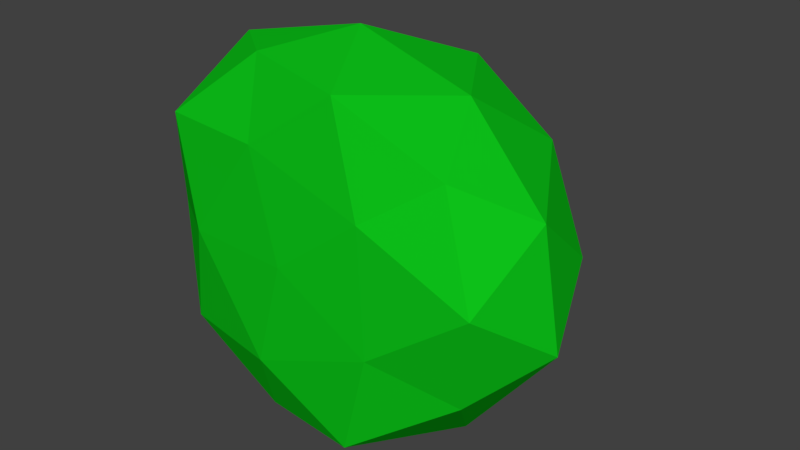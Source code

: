 # Source: Bush_01.blend  (saved by Blender 2.77.0; exported with 4.5.12 LTS)
import bpy
from mathutils import Matrix  # noqa: F401  (used for matrix-valued properties, if any)

bpy.ops.wm.read_factory_settings(use_empty=True)
scene = bpy.context.scene
scene.name = 'Scene'

# ---- collections
col_collection_1 = bpy.data.collections.new('Collection 1'); scene.collection.children.link(col_collection_1)

# ---- materials (node trees are filled in below, after node groups)
mat_bush_01 = bpy.data.materials.new('Bush_01')
mat_bush_01.alpha_threshold = 0.0
mat_bush_01.use_transparent_shadow = False
mat_bush_01.diffuse_color = (0.004095, 0.5382, 0.009714, 1.0)
mat_bush_01.roughness = 0.5

# ---- material node trees

# ---- world
world_world = bpy.data.worlds.new('World'); scene.world = world_world
world_world.color = (0.05088, 0.05088, 0.05088)
world_world.use_sun_shadow = False
world_world.sun_shadow_jitter_overblur = 0.0
world_world.cycles.sampling_method = 'MANUAL'

# ---- meshes
me_icosphere = bpy.data.meshes.new('Icosphere')
me_icosphere.from_pydata([(0.02213, -0.1111, -0.009794), (0.7367, 0.119, 0.5165), (-0.2778, 0.1203, 0.8347), (-0.8597, 0.1413, -0.04029), (-0.1982, 0.02871, -0.8888), (0.87, 0.08163, -0.4589), (0.2603, 0.9686, 0.7217), (-0.7386, 0.7771, 0.5052), (-0.6762, 0.8505, -0.4461), (0.2793, 0.7517, -0.846), (1.004, 0.7471, 0.02728), (-0.01414, 1.324, -0.04764), (-0.1608, -0.06856, 0.4993), (0.4386, -0.06926, 0.3138), (0.2622, -0.004513, 0.8012), (0.9758, -0.0278, 0.05772), (0.4932, -0.0942, -0.2946), (-0.5084, -0.08978, -0.007744), (-0.688, -0.01684, 0.4999), (-0.107, -0.1279, -0.5258), (-0.6349, -0.02306, -0.5399), (0.3447, -0.06981, -0.8292), (1.048, 0.3607, 0.3526), (1.151, 0.3496, -0.2167), (-0.009309, 0.4802, 0.9226), (0.5814, 0.4819, 0.7354), (-0.9294, 0.3899, 0.3118), (-0.5896, 0.3683, 0.8055), (-0.5537, 0.3503, -0.8264), (-0.8676, 0.4703, -0.3629), (0.7079, 0.345, -0.7762), (0.05567, 0.3119, -1.026), (0.7129, 0.9148, 0.439), (-0.3163, 0.9395, 0.6761), (-0.7681, 0.9233, 0.08272), (-0.3255, 0.8551, -0.7121), (0.7814, 0.8345, -0.4693), (0.1038, 1.248, 0.3547), (0.4667, 1.079, -0.104), (-0.4414, 1.183, 0.2699), (-0.3936, 1.231, -0.2667), (0.1663, 1.188, -0.4818)], [], [(0, 13, 12), (1, 13, 15), (0, 12, 17), (0, 17, 19), (0, 19, 16), (1, 15, 22), (2, 14, 24), (3, 18, 26), (4, 20, 28), (5, 21, 30), (1, 22, 25), (2, 24, 27), (3, 26, 29), (4, 28, 31), (5, 30, 23), (6, 32, 37), (7, 33, 39), (8, 34, 40), (9, 35, 41), (10, 36, 38), (38, 41, 11), (38, 36, 41), (36, 9, 41), (41, 40, 11), (41, 35, 40), (35, 8, 40), (40, 39, 11), (40, 34, 39), (34, 7, 39), (39, 37, 11), (39, 33, 37), (33, 6, 37), (37, 38, 11), (37, 32, 38), (32, 10, 38), (23, 36, 10), (23, 30, 36), (30, 9, 36), (31, 35, 9), (31, 28, 35), (28, 8, 35), (29, 34, 8), (29, 26, 34), (26, 7, 34), (27, 33, 7), (27, 24, 33), (24, 6, 33), (25, 32, 6), (25, 22, 32), (22, 10, 32), (30, 31, 9), (30, 21, 31), (21, 4, 31), (28, 29, 8), (28, 20, 29), (20, 3, 29), (26, 27, 7), (26, 18, 27), (18, 2, 27), (24, 25, 6), (24, 14, 25), (14, 1, 25), (22, 23, 10), (22, 15, 23), (15, 5, 23), (16, 21, 5), (16, 19, 21), (19, 4, 21), (19, 20, 4), (19, 17, 20), (17, 3, 20), (17, 18, 3), (17, 12, 18), (12, 2, 18), (15, 16, 5), (15, 13, 16), (13, 0, 16), (12, 14, 2), (12, 13, 14), (13, 1, 14)])
me_icosphere.materials.append(mat_bush_01)
me_icosphere.use_remesh_preserve_volume = False
me_icosphere.use_remesh_preserve_attributes = False
me_icosphere.use_mirror_vertex_groups = False
me_icosphere.update()

# ---- objects
ob_bush_01 = bpy.data.objects.new('Bush_01', me_icosphere)

# ---- transforms, parenting, visibility, modifiers, constraints
ob_bush_01.location = (0.0, 0.0, 0.0)
ob_bush_01.lineart.crease_threshold = 0.0

# ---- collection membership
col_collection_1.objects.link(ob_bush_01)

# ---- scene / render settings (as saved in the file)
scene.frame_start = 1; scene.frame_end = 250; scene.frame_set(1)
scene.render.engine = 'BLENDER_EEVEE_NEXT'
scene.render.resolution_percentage = 50
scene.render.dither_intensity = 0.0
scene.cycles.use_denoising = False
scene.cycles.samples = 128
scene.cycles.sampling_pattern = 'TABULATED_SOBOL'
scene.cycles.light_sampling_threshold = 0.0
scene.cycles.use_adaptive_sampling = False
scene.cycles.use_light_tree = False
scene.cycles.blur_glossy = 0.0
scene.cycles.sample_clamp_indirect = 0.0
scene.view_settings.view_transform = 'Standard'
bpy.context.view_layer.update()

# ---- added for rendering (the .blend has no active camera and no usable light): camera, sun
cam_auto = bpy.data.cameras.new('AutoCamera')
cam_auto.lens = 50.0
cam_auto.sensor_width = 36.0
cam_auto.clip_end = 1000.0
ob_auto_camera = bpy.data.objects.new('AutoCamera', cam_auto)
scene.collection.objects.link(ob_auto_camera)
ob_auto_camera.location = (3.0711, -2.95396, 2.31635)
ob_auto_camera.rotation_euler = (1.09748, -7.21219e-08, 0.694738)
scene.camera = ob_auto_camera
light_auto_sun = bpy.data.lights.new('AutoSun', 'SUN')
light_auto_sun.energy = 3.0
light_auto_sun.angle = 0.0523599
ob_auto_sun = bpy.data.objects.new('AutoSun', light_auto_sun)
scene.collection.objects.link(ob_auto_sun)
ob_auto_sun.rotation_euler = (0.872665, 0.174533, 0.523599)
bpy.context.view_layer.update()
